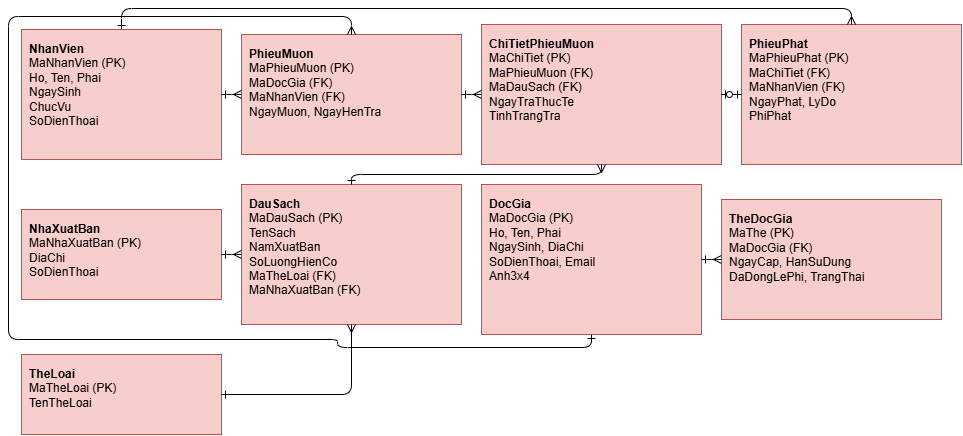

The diagram above was exported from draw.io. Its source (the exported page's mxGraphModel, read from the mxfile embedded in the PNG):
<mxGraphModel dx="1358" dy="711" grid="1" gridSize="10" guides="1" tooltips="1" connect="1" arrows="1" fold="1" page="1" pageScale="1" pageWidth="1300" pageHeight="700" math="0" shadow="0">
  <root>
    <mxCell id="e0" />
    <mxCell id="e1" parent="e0" />
    <mxCell id="er_NhanVien" parent="e1" style="rounded=0;whiteSpace=wrap;html=1;align=left;verticalAlign=top;spacingLeft=6;spacingTop=6;fillColor=#f8cecc;strokeColor=#b85450;" value="&lt;b&gt;NhanVien&lt;/b&gt;&lt;br&gt;MaNhanVien (PK)&lt;br&gt;Ho, Ten, Phai&lt;br&gt;NgaySinh&lt;br&gt;ChucVu&lt;br&gt;SoDienThoai" vertex="1">
      <mxGeometry height="130" width="200" x="40" y="45" as="geometry" />
    </mxCell>
    <mxCell id="er_NhaXuatBan" parent="e1" style="rounded=0;whiteSpace=wrap;html=1;align=left;verticalAlign=top;spacingLeft=6;spacingTop=6;fillColor=#f8cecc;strokeColor=#b85450;" value="&lt;b&gt;NhaXuatBan&lt;/b&gt;&lt;br&gt;MaNhaXuatBan (PK)&lt;br&gt;DiaChi&lt;br&gt;SoDienThoai" vertex="1">
      <mxGeometry height="90" width="200" x="40" y="225" as="geometry" />
    </mxCell>
    <mxCell id="er_TheLoai" parent="e1" style="rounded=0;whiteSpace=wrap;html=1;align=left;verticalAlign=top;spacingLeft=6;spacingTop=6;fillColor=#f8cecc;strokeColor=#b85450;" value="&lt;b&gt;TheLoai&lt;/b&gt;&lt;br&gt;MaTheLoai (PK)&lt;br&gt;TenTheLoai" vertex="1">
      <mxGeometry height="80" width="200" x="40" y="370" as="geometry" />
    </mxCell>
    <mxCell id="er_DauSach" parent="e1" style="rounded=0;whiteSpace=wrap;html=1;align=left;verticalAlign=top;spacingLeft=6;spacingTop=6;fillColor=#f8cecc;strokeColor=#b85450;" value="&lt;b&gt;DauSach&lt;/b&gt;&lt;br&gt;MaDauSach (PK)&lt;br&gt;TenSach&lt;br&gt;NamXuatBan&lt;br&gt;SoLuongHienCo&lt;br&gt;MaTheLoai (FK)&lt;br&gt;MaNhaXuatBan (FK)" vertex="1">
      <mxGeometry height="140" width="220" x="260" y="200" as="geometry" />
    </mxCell>
    <mxCell id="er_DocGia" parent="e1" style="rounded=0;whiteSpace=wrap;html=1;align=left;verticalAlign=top;spacingLeft=6;spacingTop=6;fillColor=#f8cecc;strokeColor=#b85450;" value="&lt;b&gt;DocGia&lt;/b&gt;&lt;br&gt;MaDocGia (PK)&lt;br&gt;Ho, Ten, Phai&lt;br&gt;NgaySinh, DiaChi&lt;br&gt;SoDienThoai, Email&lt;br&gt;Anh3x4" vertex="1">
      <mxGeometry height="150" width="220" x="500" y="200" as="geometry" />
    </mxCell>
    <mxCell id="er_TheDocGia" parent="e1" style="rounded=0;whiteSpace=wrap;html=1;align=left;verticalAlign=top;spacingLeft=6;spacingTop=6;fillColor=#f8cecc;strokeColor=#b85450;" value="&lt;b&gt;TheDocGia&lt;/b&gt;&lt;br&gt;MaThe (PK)&lt;br&gt;MaDocGia (FK)&lt;br&gt;NgayCap, HanSuDung&lt;br&gt;DaDongLePhi, TrangThai" vertex="1">
      <mxGeometry height="120" width="220" x="740" y="215" as="geometry" />
    </mxCell>
    <mxCell id="er_PhieuMuon" parent="e1" style="rounded=0;whiteSpace=wrap;html=1;align=left;verticalAlign=top;spacingLeft=6;spacingTop=6;fillColor=#f8cecc;strokeColor=#b85450;" value="&lt;b&gt;PhieuMuon&lt;/b&gt;&lt;br&gt;MaPhieuMuon (PK)&lt;br&gt;MaDocGia (FK)&lt;br&gt;MaNhanVien (FK)&lt;br&gt;NgayMuon, NgayHenTra" vertex="1">
      <mxGeometry height="120" width="220" x="260" y="50" as="geometry" />
    </mxCell>
    <mxCell id="er_ChiTietPhieuMuon" parent="e1" style="rounded=0;whiteSpace=wrap;html=1;align=left;verticalAlign=top;spacingLeft=6;spacingTop=6;fillColor=#f8cecc;strokeColor=#b85450;" value="&lt;b&gt;ChiTietPhieuMuon&lt;/b&gt;&lt;br&gt;MaChiTiet (PK)&lt;br&gt;MaPhieuMuon (FK)&lt;br&gt;MaDauSach (FK)&lt;br&gt;NgayTraThucTe&lt;br&gt;TinhTrangTra" vertex="1">
      <mxGeometry height="140" width="240" x="500" y="40" as="geometry" />
    </mxCell>
    <mxCell id="er_PhieuPhat" parent="e1" style="rounded=0;whiteSpace=wrap;html=1;align=left;verticalAlign=top;spacingLeft=6;spacingTop=6;fillColor=#f8cecc;strokeColor=#b85450;" value="&lt;b&gt;PhieuPhat&lt;/b&gt;&lt;br&gt;MaPhieuPhat (PK)&lt;br&gt;MaChiTiet (FK)&lt;br&gt;MaNhanVien (FK)&lt;br&gt;NgayPhat, LyDo&lt;br&gt;PhiPhat" vertex="1">
      <mxGeometry height="140" width="220" x="760" y="40" as="geometry" />
    </mxCell>
    <mxCell id="er_r1" edge="1" parent="e1" source="er_NhanVien" style="fontSize=11;html=1;startArrow=ERone;endArrow=ERmany;exitX=1;exitY=0.5;entryX=0;entryY=0.5;edgeStyle=orthogonalEdgeStyle;" target="er_PhieuMuon">
      <mxGeometry relative="1" as="geometry">
        <Array as="points">
          <mxPoint x="250" y="110" />
        </Array>
      </mxGeometry>
    </mxCell>
    <mxCell id="er_r2" edge="1" parent="e1" source="er_NhanVien" style="fontSize=11;html=1;startArrow=ERone;endArrow=ERmany;edgeStyle=orthogonalEdgeStyle;" target="er_PhieuPhat">
      <mxGeometry relative="1" as="geometry">
        <Array as="points">
          <mxPoint x="140" y="24" />
          <mxPoint x="870" y="24" />
        </Array>
      </mxGeometry>
    </mxCell>
    <mxCell id="er_r3" edge="1" parent="e1" source="er_NhaXuatBan" style="fontSize=11;html=1;startArrow=ERone;endArrow=ERmany;exitX=1;exitY=0.5;entryX=0;entryY=0.5;edgeStyle=orthogonalEdgeStyle;" target="er_DauSach">
      <mxGeometry relative="1" as="geometry">
        <Array as="points">
          <mxPoint x="250" y="270" />
        </Array>
      </mxGeometry>
    </mxCell>
    <mxCell id="er_r4" edge="1" parent="e1" source="er_TheLoai" style="fontSize=11;html=1;startArrow=ERone;endArrow=ERmany;edgeStyle=orthogonalEdgeStyle;" target="er_DauSach">
      <mxGeometry relative="1" as="geometry">
        <Array as="points">
          <mxPoint x="370" y="410" />
        </Array>
      </mxGeometry>
    </mxCell>
    <mxCell id="er_r5" edge="1" parent="e1" source="er_DocGia" style="fontSize=11;html=1;startArrow=ERone;endArrow=ERmany;exitX=1;exitY=0.5;entryX=0;entryY=0.5;edgeStyle=orthogonalEdgeStyle;" target="er_TheDocGia">
      <mxGeometry relative="1" as="geometry">
        <Array as="points">
          <mxPoint x="730" y="275" />
        </Array>
      </mxGeometry>
    </mxCell>
    <mxCell id="er_r6" edge="1" parent="e1" source="er_DocGia" style="fontSize=11;html=1;startArrow=ERone;endArrow=ERmany;edgeStyle=orthogonalEdgeStyle;" target="er_PhieuMuon">
      <mxGeometry relative="1" as="geometry">
        <Array as="points">
          <mxPoint x="610" y="363" />
          <mxPoint x="356" y="363" />
          <mxPoint x="356" y="355" />
          <mxPoint x="27" y="355" />
          <mxPoint x="27" y="32" />
          <mxPoint x="370" y="32" />
        </Array>
      </mxGeometry>
    </mxCell>
    <mxCell id="er_r7" edge="1" parent="e1" source="er_PhieuMuon" style="fontSize=11;html=1;startArrow=ERone;endArrow=ERmany;exitX=1;exitY=0.5;entryX=0;entryY=0.5;edgeStyle=orthogonalEdgeStyle;" target="er_ChiTietPhieuMuon">
      <mxGeometry relative="1" as="geometry">
        <Array as="points">
          <mxPoint x="490" y="110" />
        </Array>
      </mxGeometry>
    </mxCell>
    <mxCell id="er_r8" edge="1" parent="e1" source="er_DauSach" style="fontSize=11;html=1;startArrow=ERone;endArrow=ERmany;edgeStyle=orthogonalEdgeStyle;" target="er_ChiTietPhieuMuon">
      <mxGeometry relative="1" as="geometry">
        <Array as="points">
          <mxPoint x="370" y="190" />
          <mxPoint x="620" y="190" />
        </Array>
      </mxGeometry>
    </mxCell>
    <mxCell id="er_r9" edge="1" parent="e1" source="er_ChiTietPhieuMuon" style="fontSize=11;html=1;startArrow=ERone;endArrow=ERzeroToOne;exitX=1;exitY=0.5;entryX=0;entryY=0.5;edgeStyle=orthogonalEdgeStyle;" target="er_PhieuPhat">
      <mxGeometry relative="1" as="geometry">
        <Array as="points">
          <mxPoint x="750" y="110" />
        </Array>
      </mxGeometry>
    </mxCell>
  </root>
</mxGraphModel>